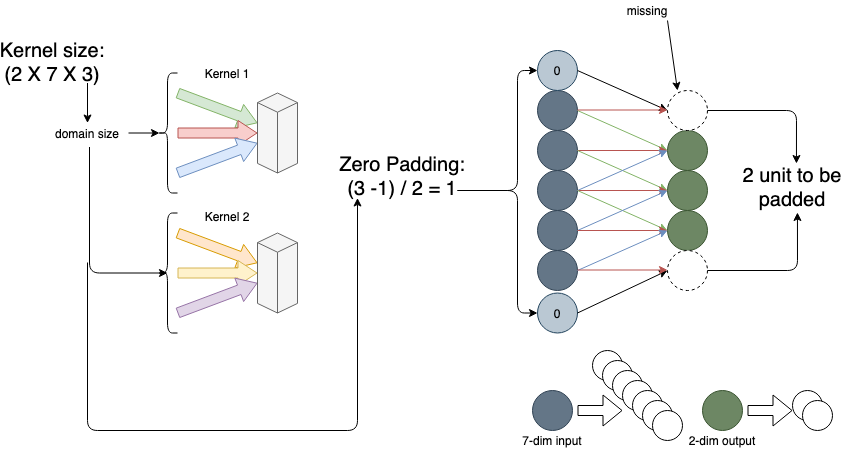

The diagram above was exported from draw.io. Its source (the exported page's mxGraphModel, read from the mxfile embedded in the PNG):
<mxGraphModel dx="998" dy="571" grid="1" gridSize="10" guides="1" tooltips="1" connect="1" arrows="1" fold="1" page="1" pageScale="1" pageWidth="850" pageHeight="1100" math="0" shadow="0">
  <root>
    <mxCell id="0" />
    <mxCell id="1" parent="0" />
    <mxCell id="53" value="" style="endArrow=classic;endWidth=14;strokeWidth=1;shape=flexArrow;fillColor=#d5e8d4;strokeColor=#82b366;" parent="1" edge="1">
      <mxGeometry width="50" height="50" relative="1" as="geometry">
        <mxPoint x="180" y="172.5" as="sourcePoint" />
        <mxPoint x="260" y="202.5" as="targetPoint" />
      </mxGeometry>
    </mxCell>
    <mxCell id="54" value="" style="endArrow=classic;endWidth=14;strokeWidth=1;shape=flexArrow;fillColor=#f8cecc;strokeColor=#b85450;" parent="1" edge="1">
      <mxGeometry width="50" height="50" relative="1" as="geometry">
        <mxPoint x="180" y="212.5" as="sourcePoint" />
        <mxPoint x="260" y="212.5" as="targetPoint" />
      </mxGeometry>
    </mxCell>
    <mxCell id="55" value="" style="endArrow=classic;endWidth=14;strokeWidth=1;shape=flexArrow;fillColor=#dae8fc;strokeColor=#6c8ebf;" parent="1" edge="1">
      <mxGeometry width="50" height="50" relative="1" as="geometry">
        <mxPoint x="180" y="252.5" as="sourcePoint" />
        <mxPoint x="260" y="222.5" as="targetPoint" />
      </mxGeometry>
    </mxCell>
    <mxCell id="56" value="" style="shape=isoCube2;backgroundOutline=1;isoAngle=15;fillColor=#f5f5f5;strokeColor=#666666;fontColor=#333333;" parent="1" vertex="1">
      <mxGeometry x="260" y="172.5" width="40" height="80" as="geometry" />
    </mxCell>
    <mxCell id="57" value="" style="endArrow=classic;endWidth=14;strokeWidth=1;shape=flexArrow;fillColor=#ffe6cc;strokeColor=#d79b00;" parent="1" edge="1">
      <mxGeometry width="50" height="50" relative="1" as="geometry">
        <mxPoint x="180" y="312.5" as="sourcePoint" />
        <mxPoint x="260" y="342.5" as="targetPoint" />
      </mxGeometry>
    </mxCell>
    <mxCell id="58" value="" style="endArrow=classic;endWidth=14;strokeWidth=1;shape=flexArrow;fillColor=#fff2cc;strokeColor=#d6b656;" parent="1" edge="1">
      <mxGeometry width="50" height="50" relative="1" as="geometry">
        <mxPoint x="180" y="352.5" as="sourcePoint" />
        <mxPoint x="260" y="352.5" as="targetPoint" />
      </mxGeometry>
    </mxCell>
    <mxCell id="59" value="" style="endArrow=classic;endWidth=14;strokeWidth=1;shape=flexArrow;fillColor=#e1d5e7;strokeColor=#9673a6;" parent="1" edge="1">
      <mxGeometry width="50" height="50" relative="1" as="geometry">
        <mxPoint x="180" y="392.5" as="sourcePoint" />
        <mxPoint x="260" y="362.5" as="targetPoint" />
      </mxGeometry>
    </mxCell>
    <mxCell id="60" value="" style="shape=isoCube2;backgroundOutline=1;isoAngle=15;fillColor=#f5f5f5;strokeColor=#666666;fontColor=#333333;" parent="1" vertex="1">
      <mxGeometry x="260" y="312.5" width="40" height="80" as="geometry" />
    </mxCell>
    <mxCell id="61" value="Kernel 1" style="text;align=center;verticalAlign=middle;resizable=0;points=[];autosize=1;strokeColor=none;" parent="1" vertex="1">
      <mxGeometry x="200" y="142.5" width="60" height="20" as="geometry" />
    </mxCell>
    <mxCell id="62" value="Kernel 2&#10;" style="text;align=center;verticalAlign=middle;resizable=0;points=[];autosize=1;strokeColor=none;" parent="1" vertex="1">
      <mxGeometry x="200" y="292.5" width="60" height="20" as="geometry" />
    </mxCell>
    <mxCell id="63" value="" style="ellipse;fillColor=#647687;strokeColor=#314354;fontColor=#ffffff;" parent="1" vertex="1">
      <mxGeometry x="540" y="170" width="40" height="40" as="geometry" />
    </mxCell>
    <mxCell id="64" value="" style="ellipse;fillColor=#647687;strokeColor=#314354;fontColor=#ffffff;" parent="1" vertex="1">
      <mxGeometry x="540" y="210" width="40" height="40" as="geometry" />
    </mxCell>
    <mxCell id="65" value="" style="ellipse;fillColor=#647687;strokeColor=#314354;fontColor=#ffffff;" parent="1" vertex="1">
      <mxGeometry x="540" y="250" width="40" height="40" as="geometry" />
    </mxCell>
    <mxCell id="66" value="" style="ellipse;fillColor=#647687;strokeColor=#314354;fontColor=#ffffff;" parent="1" vertex="1">
      <mxGeometry x="540" y="290" width="40" height="40" as="geometry" />
    </mxCell>
    <mxCell id="67" value="" style="ellipse;fillColor=#647687;strokeColor=#314354;fontColor=#ffffff;" parent="1" vertex="1">
      <mxGeometry x="540" y="330" width="40" height="40" as="geometry" />
    </mxCell>
    <mxCell id="68" value="" style="ellipse;fillColor=#6d8764;strokeColor=#3A5431;fontColor=#ffffff;" parent="1" vertex="1">
      <mxGeometry x="670" y="210" width="40" height="40" as="geometry" />
    </mxCell>
    <mxCell id="69" value="" style="ellipse;fillColor=#6d8764;strokeColor=#3A5431;fontColor=#ffffff;" parent="1" vertex="1">
      <mxGeometry x="670" y="250" width="40" height="40" as="geometry" />
    </mxCell>
    <mxCell id="70" value="" style="ellipse;fillColor=#6d8764;strokeColor=#3A5431;fontColor=#ffffff;" parent="1" vertex="1">
      <mxGeometry x="670" y="290" width="40" height="40" as="geometry" />
    </mxCell>
    <mxCell id="73" value="" style="endArrow=classic;exitX=1;exitY=0.5;exitDx=0;exitDy=0;entryX=0;entryY=0.5;entryDx=0;entryDy=0;fillColor=#d5e8d4;strokeColor=#82b366;" parent="1" source="63" target="68" edge="1">
      <mxGeometry width="50" height="50" relative="1" as="geometry">
        <mxPoint x="580" y="340" as="sourcePoint" />
        <mxPoint x="630" y="290" as="targetPoint" />
      </mxGeometry>
    </mxCell>
    <mxCell id="74" value="" style="endArrow=classic;exitX=1;exitY=0.5;exitDx=0;exitDy=0;entryX=0;entryY=0.5;entryDx=0;entryDy=0;fillColor=#f8cecc;strokeColor=#b85450;" parent="1" source="64" target="68" edge="1">
      <mxGeometry width="50" height="50" relative="1" as="geometry">
        <mxPoint x="580" y="340" as="sourcePoint" />
        <mxPoint x="630" y="290" as="targetPoint" />
      </mxGeometry>
    </mxCell>
    <mxCell id="75" value="" style="endArrow=classic;exitX=1;exitY=0.5;exitDx=0;exitDy=0;entryX=0;entryY=0.5;entryDx=0;entryDy=0;fillColor=#d5e8d4;strokeColor=#82b366;" parent="1" source="64" target="69" edge="1">
      <mxGeometry width="50" height="50" relative="1" as="geometry">
        <mxPoint x="590" y="240" as="sourcePoint" />
        <mxPoint x="630" y="290" as="targetPoint" />
      </mxGeometry>
    </mxCell>
    <mxCell id="76" value="" style="endArrow=classic;exitX=1;exitY=0.5;exitDx=0;exitDy=0;entryX=0;entryY=0.5;entryDx=0;entryDy=0;fillColor=#f8cecc;strokeColor=#b85450;" parent="1" source="65" target="69" edge="1">
      <mxGeometry width="50" height="50" relative="1" as="geometry">
        <mxPoint x="580" y="340" as="sourcePoint" />
        <mxPoint x="630" y="290" as="targetPoint" />
      </mxGeometry>
    </mxCell>
    <mxCell id="77" value="" style="endArrow=classic;exitX=1;exitY=0.5;exitDx=0;exitDy=0;entryX=0;entryY=0.5;entryDx=0;entryDy=0;fillColor=#dae8fc;strokeColor=#6c8ebf;" parent="1" source="65" target="68" edge="1">
      <mxGeometry width="50" height="50" relative="1" as="geometry">
        <mxPoint x="580" y="340" as="sourcePoint" />
        <mxPoint x="630" y="290" as="targetPoint" />
      </mxGeometry>
    </mxCell>
    <mxCell id="78" value="" style="endArrow=classic;exitX=1;exitY=0.5;exitDx=0;exitDy=0;entryX=0;entryY=0.5;entryDx=0;entryDy=0;fillColor=#d5e8d4;strokeColor=#82b366;" parent="1" source="65" target="70" edge="1">
      <mxGeometry width="50" height="50" relative="1" as="geometry">
        <mxPoint x="580" y="340" as="sourcePoint" />
        <mxPoint x="630" y="290" as="targetPoint" />
      </mxGeometry>
    </mxCell>
    <mxCell id="79" value="" style="endArrow=classic;exitX=1;exitY=0.5;exitDx=0;exitDy=0;entryX=0;entryY=0.5;entryDx=0;entryDy=0;fillColor=#dae8fc;strokeColor=#6c8ebf;" parent="1" source="66" target="69" edge="1">
      <mxGeometry width="50" height="50" relative="1" as="geometry">
        <mxPoint x="580" y="340" as="sourcePoint" />
        <mxPoint x="630" y="290" as="targetPoint" />
      </mxGeometry>
    </mxCell>
    <mxCell id="80" value="" style="endArrow=classic;exitX=1;exitY=0.5;exitDx=0;exitDy=0;entryX=0;entryY=0.5;entryDx=0;entryDy=0;fillColor=#f8cecc;strokeColor=#b85450;" parent="1" source="66" target="70" edge="1">
      <mxGeometry width="50" height="50" relative="1" as="geometry">
        <mxPoint x="580" y="340" as="sourcePoint" />
        <mxPoint x="630" y="290" as="targetPoint" />
      </mxGeometry>
    </mxCell>
    <mxCell id="81" value="" style="endArrow=classic;exitX=1;exitY=0.5;exitDx=0;exitDy=0;entryX=0;entryY=0.5;entryDx=0;entryDy=0;fillColor=#dae8fc;strokeColor=#6c8ebf;" parent="1" source="67" target="70" edge="1">
      <mxGeometry width="50" height="50" relative="1" as="geometry">
        <mxPoint x="580" y="340" as="sourcePoint" />
        <mxPoint x="630" y="290" as="targetPoint" />
      </mxGeometry>
    </mxCell>
    <mxCell id="148" value="Kernel size:&#10;(2 X 7 X 3)" style="text;strokeColor=none;fillColor=none;align=center;verticalAlign=middle;rounded=0;fontSize=20;" parent="1" vertex="1">
      <mxGeometry x="20" y="117.5" width="70" height="45" as="geometry" />
    </mxCell>
    <mxCell id="164" value="" style="ellipse;dashed=1;" parent="1" vertex="1">
      <mxGeometry x="670" y="170" width="40" height="40" as="geometry" />
    </mxCell>
    <mxCell id="165" value="" style="ellipse;dashed=1;" parent="1" vertex="1">
      <mxGeometry x="670" y="330" width="40" height="40" as="geometry" />
    </mxCell>
    <mxCell id="166" value="" style="endArrow=classic;" parent="1" edge="1">
      <mxGeometry width="50" height="50" relative="1" as="geometry">
        <mxPoint x="670" y="100" as="sourcePoint" />
        <mxPoint x="680" y="170" as="targetPoint" />
      </mxGeometry>
    </mxCell>
    <mxCell id="167" value="missing" style="text;align=center;verticalAlign=middle;resizable=0;points=[];autosize=1;strokeColor=none;" parent="1" vertex="1">
      <mxGeometry x="620" y="80" width="60" height="20" as="geometry" />
    </mxCell>
    <mxCell id="168" value="" style="endArrow=classic;exitX=1;exitY=1;exitDx=0;exitDy=0;" parent="1" source="148" edge="1">
      <mxGeometry width="50" height="50" relative="1" as="geometry">
        <mxPoint x="250" y="332.5" as="sourcePoint" />
        <mxPoint x="90" y="202.5" as="targetPoint" />
      </mxGeometry>
    </mxCell>
    <mxCell id="169" value="domain size" style="text;align=center;verticalAlign=middle;resizable=0;points=[];autosize=1;strokeColor=none;" parent="1" vertex="1">
      <mxGeometry x="50" y="202.5" width="80" height="20" as="geometry" />
    </mxCell>
    <mxCell id="172" value="" style="shape=curlyBracket;rounded=1;" parent="1" vertex="1">
      <mxGeometry x="160" y="152.5" width="20" height="120" as="geometry" />
    </mxCell>
    <mxCell id="173" value="" style="shape=curlyBracket;rounded=1;" parent="1" vertex="1">
      <mxGeometry x="160" y="292.5" width="20" height="120" as="geometry" />
    </mxCell>
    <mxCell id="174" value="" style="edgeStyle=elbowEdgeStyle;elbow=vertical;endArrow=classic;exitX=0.525;exitY=1.2;exitDx=0;exitDy=0;exitPerimeter=0;" parent="1" source="169" edge="1">
      <mxGeometry width="50" height="50" relative="1" as="geometry">
        <mxPoint x="250" y="352.5" as="sourcePoint" />
        <mxPoint x="170" y="352.5" as="targetPoint" />
        <Array as="points">
          <mxPoint x="92" y="352.5" />
        </Array>
      </mxGeometry>
    </mxCell>
    <mxCell id="175" value="" style="endArrow=classic;entryX=0.1;entryY=0.5;entryDx=0;entryDy=0;entryPerimeter=0;" parent="1" target="172" edge="1">
      <mxGeometry width="50" height="50" relative="1" as="geometry">
        <mxPoint x="131" y="212.5" as="sourcePoint" />
        <mxPoint x="300" y="302.5" as="targetPoint" />
      </mxGeometry>
    </mxCell>
    <mxCell id="176" value="" style="ellipse;fillColor=#647687;strokeColor=#314354;fontColor=#ffffff;" parent="1" vertex="1">
      <mxGeometry x="535" y="470" width="40" height="40" as="geometry" />
    </mxCell>
    <mxCell id="177" value="" style="shape=flexArrow;endArrow=classic;" parent="1" edge="1">
      <mxGeometry width="50" height="50" relative="1" as="geometry">
        <mxPoint x="580" y="490" as="sourcePoint" />
        <mxPoint x="625" y="490" as="targetPoint" />
      </mxGeometry>
    </mxCell>
    <mxCell id="178" value="" style="ellipse;aspect=fixed;" parent="1" vertex="1">
      <mxGeometry x="595" y="430" width="30" height="30" as="geometry" />
    </mxCell>
    <mxCell id="179" value="" style="ellipse;aspect=fixed;" parent="1" vertex="1">
      <mxGeometry x="605" y="440" width="30" height="30" as="geometry" />
    </mxCell>
    <mxCell id="180" value="" style="ellipse;aspect=fixed;" parent="1" vertex="1">
      <mxGeometry x="615" y="450" width="30" height="30" as="geometry" />
    </mxCell>
    <mxCell id="181" value="" style="ellipse;aspect=fixed;" parent="1" vertex="1">
      <mxGeometry x="625" y="460" width="30" height="30" as="geometry" />
    </mxCell>
    <mxCell id="182" value="" style="ellipse;aspect=fixed;" parent="1" vertex="1">
      <mxGeometry x="635" y="470" width="30" height="30" as="geometry" />
    </mxCell>
    <mxCell id="183" value="" style="ellipse;aspect=fixed;" parent="1" vertex="1">
      <mxGeometry x="645" y="480" width="30" height="30" as="geometry" />
    </mxCell>
    <mxCell id="184" value="" style="ellipse;aspect=fixed;" parent="1" vertex="1">
      <mxGeometry x="655" y="490" width="30" height="30" as="geometry" />
    </mxCell>
    <mxCell id="185" value="" style="ellipse;fillColor=#6d8764;strokeColor=#3A5431;fontColor=#ffffff;" parent="1" vertex="1">
      <mxGeometry x="705" y="470" width="40" height="40" as="geometry" />
    </mxCell>
    <mxCell id="186" value="" style="shape=flexArrow;endArrow=classic;" parent="1" edge="1">
      <mxGeometry width="50" height="50" relative="1" as="geometry">
        <mxPoint x="750" y="490" as="sourcePoint" />
        <mxPoint x="795" y="490" as="targetPoint" />
      </mxGeometry>
    </mxCell>
    <mxCell id="187" value="" style="ellipse;aspect=fixed;" parent="1" vertex="1">
      <mxGeometry x="795" y="470" width="30" height="30" as="geometry" />
    </mxCell>
    <mxCell id="188" value="" style="ellipse;aspect=fixed;" parent="1" vertex="1">
      <mxGeometry x="805" y="480" width="30" height="30" as="geometry" />
    </mxCell>
    <mxCell id="189" value="7-dim input" style="text;align=center;verticalAlign=middle;resizable=0;points=[];autosize=1;strokeColor=none;" parent="1" vertex="1">
      <mxGeometry x="520" y="510" width="70" height="20" as="geometry" />
    </mxCell>
    <mxCell id="190" value="2-dim output" style="text;align=center;verticalAlign=middle;resizable=0;points=[];autosize=1;strokeColor=none;" parent="1" vertex="1">
      <mxGeometry x="685" y="510" width="80" height="20" as="geometry" />
    </mxCell>
    <mxCell id="191" value="" style="edgeStyle=segmentEdgeStyle;endArrow=classic;entryX=0.545;entryY=1.04;entryDx=0;entryDy=0;entryPerimeter=0;" parent="1" target="192" edge="1">
      <mxGeometry width="50" height="50" relative="1" as="geometry">
        <mxPoint x="710" y="350" as="sourcePoint" />
        <mxPoint x="800" y="300" as="targetPoint" />
      </mxGeometry>
    </mxCell>
    <mxCell id="192" value="2 unit to be &#10;padded" style="text;align=center;verticalAlign=middle;resizable=0;points=[];autosize=1;strokeColor=none;fontSize=20;" parent="1" vertex="1">
      <mxGeometry x="740" y="240" width="110" height="50" as="geometry" />
    </mxCell>
    <mxCell id="193" value="" style="edgeStyle=segmentEdgeStyle;endArrow=classic;exitX=1;exitY=0.5;exitDx=0;exitDy=0;entryX=0.536;entryY=0.06;entryDx=0;entryDy=0;entryPerimeter=0;" parent="1" source="164" target="192" edge="1">
      <mxGeometry width="50" height="50" relative="1" as="geometry">
        <mxPoint x="720" y="230" as="sourcePoint" />
        <mxPoint x="800" y="230" as="targetPoint" />
      </mxGeometry>
    </mxCell>
    <mxCell id="196" value="Zero Padding:&#10; (3 -1) / 2 = 1" style="text;strokeColor=none;fillColor=none;align=center;verticalAlign=middle;rounded=0;fontSize=20;" parent="1" vertex="1">
      <mxGeometry x="360" y="230" width="90" height="47.5" as="geometry" />
    </mxCell>
    <mxCell id="197" value="" style="edgeStyle=elbowEdgeStyle;elbow=vertical;endArrow=classic;exitX=0.525;exitY=1.2;exitDx=0;exitDy=0;exitPerimeter=0;entryX=0;entryY=1;entryDx=0;entryDy=0;" parent="1" target="196" edge="1">
      <mxGeometry width="50" height="50" relative="1" as="geometry">
        <mxPoint x="90" y="342" as="sourcePoint" />
        <mxPoint x="340" y="370" as="targetPoint" />
        <Array as="points">
          <mxPoint x="90" y="510" />
        </Array>
      </mxGeometry>
    </mxCell>
    <mxCell id="198" value="0" style="ellipse;fillColor=#bac8d3;strokeColor=#23445d;" parent="1" vertex="1">
      <mxGeometry x="540" y="372.5" width="40" height="40" as="geometry" />
    </mxCell>
    <mxCell id="199" value="0" style="ellipse;fillColor=#bac8d3;strokeColor=#23445d;" parent="1" vertex="1">
      <mxGeometry x="540" y="130" width="40" height="40" as="geometry" />
    </mxCell>
    <mxCell id="200" value="" style="edgeStyle=elbowEdgeStyle;elbow=horizontal;endArrow=classic;fontSize=20;entryX=0;entryY=0.5;entryDx=0;entryDy=0;" parent="1" target="199" edge="1">
      <mxGeometry width="50" height="50" relative="1" as="geometry">
        <mxPoint x="460" y="270" as="sourcePoint" />
        <mxPoint x="500" y="270" as="targetPoint" />
        <Array as="points">
          <mxPoint x="520" y="230" />
        </Array>
      </mxGeometry>
    </mxCell>
    <mxCell id="201" value="" style="edgeStyle=elbowEdgeStyle;elbow=horizontal;endArrow=classic;fontSize=20;entryX=0;entryY=0.5;entryDx=0;entryDy=0;" parent="1" target="198" edge="1">
      <mxGeometry width="50" height="50" relative="1" as="geometry">
        <mxPoint x="460" y="270" as="sourcePoint" />
        <mxPoint x="550" y="160" as="targetPoint" />
        <Array as="points">
          <mxPoint x="520" y="350" />
        </Array>
      </mxGeometry>
    </mxCell>
    <mxCell id="202" value="" style="endArrow=classic;fontSize=20;exitX=1;exitY=0.5;exitDx=0;exitDy=0;entryX=0;entryY=0.5;entryDx=0;entryDy=0;" parent="1" source="198" target="165" edge="1">
      <mxGeometry width="50" height="50" relative="1" as="geometry">
        <mxPoint x="450" y="320" as="sourcePoint" />
        <mxPoint x="500" y="270" as="targetPoint" />
      </mxGeometry>
    </mxCell>
    <mxCell id="203" value="" style="endArrow=classic;fontSize=20;entryX=0;entryY=0.5;entryDx=0;entryDy=0;exitX=1;exitY=0.5;exitDx=0;exitDy=0;" parent="1" source="199" target="164" edge="1">
      <mxGeometry width="50" height="50" relative="1" as="geometry">
        <mxPoint x="620" y="200" as="sourcePoint" />
        <mxPoint x="680" y="360" as="targetPoint" />
      </mxGeometry>
    </mxCell>
    <mxCell id="204" value="" style="endArrow=classic;exitX=1;exitY=0.5;exitDx=0;exitDy=0;entryX=0;entryY=0.5;entryDx=0;entryDy=0;fillColor=#f8cecc;strokeColor=#b85450;" edge="1" parent="1">
      <mxGeometry width="50" height="50" relative="1" as="geometry">
        <mxPoint x="580" y="189.5" as="sourcePoint" />
        <mxPoint x="670" y="189.5" as="targetPoint" />
      </mxGeometry>
    </mxCell>
    <mxCell id="205" value="" style="endArrow=classic;exitX=1;exitY=0.5;exitDx=0;exitDy=0;entryX=0;entryY=0.5;entryDx=0;entryDy=0;fillColor=#f8cecc;strokeColor=#b85450;" edge="1" parent="1">
      <mxGeometry width="50" height="50" relative="1" as="geometry">
        <mxPoint x="580" y="349.5" as="sourcePoint" />
        <mxPoint x="670" y="349.5" as="targetPoint" />
      </mxGeometry>
    </mxCell>
  </root>
</mxGraphModel>